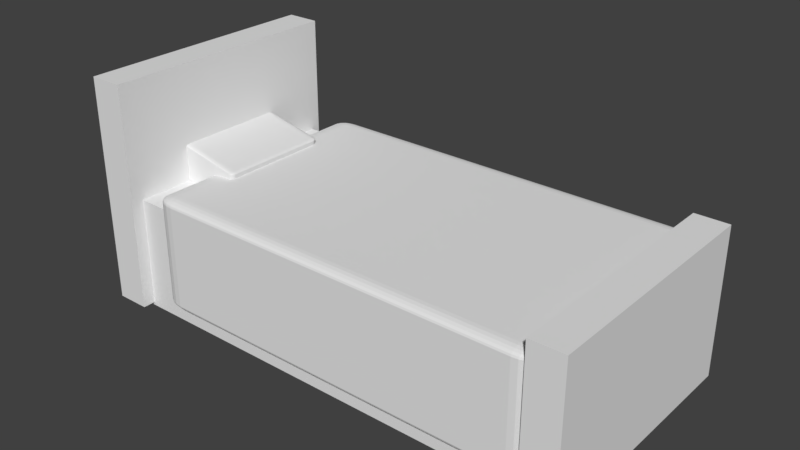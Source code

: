 # Source: Bed.blend  (saved by Blender 2.79.0; exported with 4.5.12 LTS)
import bpy
from mathutils import Matrix  # noqa: F401  (used for matrix-valued properties, if any)

bpy.ops.wm.read_factory_settings(use_empty=True)
scene = bpy.context.scene
scene.name = 'Scene'

# ---- collections
col_collection_1 = bpy.data.collections.new('Collection 1'); scene.collection.children.link(col_collection_1)

# ---- world
world_world = bpy.data.worlds.new('World'); scene.world = world_world
world_world.color = (0.05088, 0.05088, 0.05088)
world_world.use_sun_shadow = False
world_world.sun_shadow_jitter_overblur = 0.0
world_world.cycles.sampling_method = 'MANUAL'

# ---- meshes
me_cube_005 = bpy.data.meshes.new('Cube.005')
me_cube_005.from_pydata([(-0.9, -0.9, -1.0), (-0.9, -1.0, -0.9), (-1.0, -0.9, -0.9), (-0.9, -0.9309, -0.9951), (-0.9, -0.9588, -0.9809), (-0.9309, -0.9, -0.9951), (-0.9317, -0.9319, -0.9893), (-0.9307, -0.9574, -0.9759), (-0.9588, -0.9, -0.9809), (-0.9575, -0.9308, -0.9758), (-0.9529, -0.9529, -0.9663), (-0.9309, -0.9951, -0.9), (-0.9588, -0.9809, -0.9), (-0.9, -0.9951, -0.9309), (-0.9319, -0.9893, -0.9317), (-0.9574, -0.9759, -0.9307), (-0.9, -0.9809, -0.9588), (-0.9308, -0.9758, -0.9575), (-0.9529, -0.9663, -0.9529), (-0.9951, -0.9, -0.9309), (-0.9809, -0.9, -0.9588), (-0.9951, -0.9309, -0.9), (-0.9893, -0.9317, -0.9319), (-0.9759, -0.9307, -0.9574), (-0.9809, -0.9588, -0.9), (-0.9758, -0.9575, -0.9308), (-0.9663, -0.9529, -0.9529), (-0.9, -1.0, 0.9), (-0.9, -0.9, 1.0), (-1.0, -0.9, 0.9), (-0.9, -0.9951, 0.9309), (-0.9, -0.9809, 0.9588), (-0.9309, -0.9951, 0.9), (-0.9317, -0.9893, 0.9319), (-0.9307, -0.9759, 0.9574), (-0.9588, -0.9809, 0.9), (-0.9575, -0.9758, 0.9308), (-0.9529, -0.9663, 0.9529), (-0.9309, -0.9, 0.9951), (-0.9588, -0.9, 0.9809), (-0.9, -0.9309, 0.9951), (-0.9319, -0.9317, 0.9893), (-0.9574, -0.9307, 0.9759), (-0.9, -0.9588, 0.9809), (-0.9308, -0.9575, 0.9758), (-0.9529, -0.9529, 0.9663), (-0.9951, -0.9309, 0.9), (-0.9809, -0.9588, 0.9), (-0.9951, -0.9, 0.9309), (-0.9893, -0.9319, 0.9317), (-0.9759, -0.9574, 0.9307), (-0.9809, -0.9, 0.9588), (-0.9758, -0.9308, 0.9575), (-0.9663, -0.9529, 0.9529), (-0.9, 0.9, -1.0), (-1.0, 0.9, -0.9), (-0.9, 1.0, -0.9), (-0.9309, 0.9, -0.9951), (-0.9588, 0.9, -0.9809), (-0.9, 0.9309, -0.9951), (-0.9319, 0.9317, -0.9893), (-0.9574, 0.9307, -0.9759), (-0.9, 0.9588, -0.9809), (-0.9308, 0.9575, -0.9758), (-0.9529, 0.9529, -0.9663), (-0.9951, 0.9309, -0.9), (-0.9809, 0.9588, -0.9), (-0.9951, 0.9, -0.9309), (-0.9893, 0.9319, -0.9317), (-0.9759, 0.9574, -0.9307), (-0.9809, 0.9, -0.9588), (-0.9758, 0.9308, -0.9575), (-0.9663, 0.9529, -0.9529), (-0.9, 0.9951, -0.9309), (-0.9, 0.9809, -0.9588), (-0.9309, 0.9951, -0.9), (-0.9317, 0.9893, -0.9319), (-0.9307, 0.9759, -0.9574), (-0.9588, 0.9809, -0.9), (-0.9575, 0.9758, -0.9308), (-0.9529, 0.9663, -0.9529), (-0.9, 0.9, 1.0), (-0.9, 1.0, 0.9), (-1.0, 0.9, 0.9), (-0.9, 0.9309, 0.9951), (-0.9, 0.9588, 0.9809), (-0.9309, 0.9, 0.9951), (-0.9317, 0.9319, 0.9893), (-0.9307, 0.9574, 0.9759), (-0.9588, 0.9, 0.9809), (-0.9575, 0.9308, 0.9758), (-0.9529, 0.9529, 0.9663), (-0.9309, 0.9951, 0.9), (-0.9588, 0.9809, 0.9), (-0.9, 0.9951, 0.9309), (-0.9319, 0.9893, 0.9317), (-0.9574, 0.9759, 0.9307), (-0.9, 0.9809, 0.9588), (-0.9308, 0.9758, 0.9575), (-0.9529, 0.9663, 0.9529), (-0.9951, 0.9, 0.9309), (-0.9809, 0.9, 0.9588), (-0.9951, 0.9309, 0.9), (-0.9893, 0.9317, 0.9319), (-0.9759, 0.9307, 0.9574), (-0.9809, 0.9588, 0.9), (-0.9758, 0.9575, 0.9308), (-0.9663, 0.9529, 0.9529), (0.9, -0.9, -1.0), (1.0, -0.9, -0.9), (0.9, -1.0, -0.9), (0.9309, -0.9, -0.9951), (0.9588, -0.9, -0.9809), (0.9, -0.9309, -0.9951), (0.9319, -0.9317, -0.9893), (0.9574, -0.9307, -0.9759), (0.9, -0.9588, -0.9809), (0.9308, -0.9575, -0.9758), (0.9529, -0.9529, -0.9663), (0.9951, -0.9309, -0.9), (0.9809, -0.9588, -0.9), (0.9951, -0.9, -0.9309), (0.9893, -0.9319, -0.9317), (0.9759, -0.9574, -0.9307), (0.9809, -0.9, -0.9588), (0.9758, -0.9308, -0.9575), (0.9663, -0.9529, -0.9529), (0.9, -0.9951, -0.9309), (0.9, -0.9809, -0.9588), (0.9309, -0.9951, -0.9), (0.9317, -0.9893, -0.9319), (0.9307, -0.9759, -0.9574), (0.9588, -0.9809, -0.9), (0.9575, -0.9758, -0.9308), (0.9529, -0.9663, -0.9529), (0.9, -0.9, 1.0), (0.9, -1.0, 0.9), (1.0, -0.9, 0.9), (0.9, -0.9309, 0.9951), (0.9, -0.9588, 0.9809), (0.9309, -0.9, 0.9951), (0.9317, -0.9319, 0.9893), (0.9307, -0.9574, 0.9759), (0.9588, -0.9, 0.9809), (0.9575, -0.9308, 0.9758), (0.9529, -0.9529, 0.9663), (0.9309, -0.9951, 0.9), (0.9588, -0.9809, 0.9), (0.9, -0.9951, 0.9309), (0.9319, -0.9893, 0.9317), (0.9574, -0.9759, 0.9307), (0.9, -0.9809, 0.9588), (0.9308, -0.9758, 0.9575), (0.9529, -0.9663, 0.9529), (0.9951, -0.9, 0.9309), (0.9809, -0.9, 0.9588), (0.9951, -0.9309, 0.9), (0.9893, -0.9317, 0.9319), (0.9759, -0.9307, 0.9574), (0.9809, -0.9588, 0.9), (0.9758, -0.9575, 0.9308), (0.9663, -0.9529, 0.9529), (0.9, 0.9, -1.0), (0.9, 1.0, -0.9), (1.0, 0.9, -0.9), (0.9, 0.9309, -0.9951), (0.9, 0.9588, -0.9809), (0.9309, 0.9, -0.9951), (0.9317, 0.9319, -0.9893), (0.9307, 0.9574, -0.9759), (0.9588, 0.9, -0.9809), (0.9575, 0.9308, -0.9758), (0.9529, 0.9529, -0.9663), (0.9309, 0.9951, -0.9), (0.9588, 0.9809, -0.9), (0.9, 0.9951, -0.9309), (0.9319, 0.9893, -0.9317), (0.9574, 0.9759, -0.9307), (0.9, 0.9809, -0.9588), (0.9308, 0.9758, -0.9575), (0.9529, 0.9663, -0.9529), (0.9951, 0.9, -0.9309), (0.9809, 0.9, -0.9588), (0.9951, 0.9309, -0.9), (0.9893, 0.9317, -0.9319), (0.9759, 0.9307, -0.9574), (0.9809, 0.9588, -0.9), (0.9758, 0.9575, -0.9308), (0.9663, 0.9529, -0.9529), (0.9, 0.9, 1.0), (1.0, 0.9, 0.9), (0.9, 1.0, 0.9), (0.9309, 0.9, 0.9951), (0.9588, 0.9, 0.9809), (0.9, 0.9309, 0.9951), (0.9319, 0.9317, 0.9893), (0.9574, 0.9307, 0.9759), (0.9, 0.9588, 0.9809), (0.9308, 0.9575, 0.9758), (0.9529, 0.9529, 0.9663), (0.9951, 0.9309, 0.9), (0.9809, 0.9588, 0.9), (0.9951, 0.9, 0.9309), (0.9893, 0.9319, 0.9317), (0.9759, 0.9574, 0.9307), (0.9809, 0.9, 0.9588), (0.9758, 0.9308, 0.9575), (0.9663, 0.9529, 0.9529), (0.9, 0.9951, 0.9309), (0.9, 0.9809, 0.9588), (0.9309, 0.9951, 0.9), (0.9317, 0.9893, 0.9319), (0.9307, 0.9759, 0.9574), (0.9588, 0.9809, 0.9), (0.9575, 0.9758, 0.9308), (0.9529, 0.9663, 0.9529)], [], [(110, 136, 27, 1), (164, 190, 137, 109), (189, 81, 28, 135), (2, 29, 83, 55), (56, 82, 191, 163), (0, 3, 6, 5), (3, 4, 7, 6), (4, 16, 17, 7), (5, 6, 9, 8), (6, 7, 10, 9), (7, 17, 18, 10), (1, 11, 14, 13), (11, 12, 15, 14), (12, 24, 25, 15), (13, 14, 17, 16), (14, 15, 18, 17), (15, 25, 26, 18), (2, 19, 22, 21), (19, 20, 23, 22), (20, 8, 9, 23), (21, 22, 25, 24), (22, 23, 26, 25), (23, 9, 10, 26), (10, 18, 26), (27, 30, 33, 32), (30, 31, 34, 33), (31, 43, 44, 34), (32, 33, 36, 35), (33, 34, 37, 36), (34, 44, 45, 37), (28, 38, 41, 40), (38, 39, 42, 41), (39, 51, 52, 42), (40, 41, 44, 43), (41, 42, 45, 44), (42, 52, 53, 45), (29, 46, 49, 48), (46, 47, 50, 49), (47, 35, 36, 50), (48, 49, 52, 51), (49, 50, 53, 52), (50, 36, 37, 53), (37, 45, 53), (54, 57, 60, 59), (57, 58, 61, 60), (58, 70, 71, 61), (59, 60, 63, 62), (60, 61, 64, 63), (61, 71, 72, 64), (55, 65, 68, 67), (65, 66, 69, 68), (66, 78, 79, 69), (67, 68, 71, 70), (68, 69, 72, 71), (69, 79, 80, 72), (56, 73, 76, 75), (73, 74, 77, 76), (74, 62, 63, 77), (75, 76, 79, 78), (76, 77, 80, 79), (77, 63, 64, 80), (64, 72, 80), (81, 84, 87, 86), (84, 85, 88, 87), (85, 97, 98, 88), (86, 87, 90, 89), (87, 88, 91, 90), (88, 98, 99, 91), (82, 92, 95, 94), (92, 93, 96, 95), (93, 105, 106, 96), (94, 95, 98, 97), (95, 96, 99, 98), (96, 106, 107, 99), (83, 100, 103, 102), (100, 101, 104, 103), (101, 89, 90, 104), (102, 103, 106, 105), (103, 104, 107, 106), (104, 90, 91, 107), (91, 99, 107), (108, 111, 114, 113), (111, 112, 115, 114), (112, 124, 125, 115), (113, 114, 117, 116), (114, 115, 118, 117), (115, 125, 126, 118), (109, 119, 122, 121), (119, 120, 123, 122), (120, 132, 133, 123), (121, 122, 125, 124), (122, 123, 126, 125), (123, 133, 134, 126), (110, 127, 130, 129), (127, 128, 131, 130), (128, 116, 117, 131), (129, 130, 133, 132), (130, 131, 134, 133), (131, 117, 118, 134), (118, 126, 134), (135, 138, 141, 140), (138, 139, 142, 141), (139, 151, 152, 142), (140, 141, 144, 143), (141, 142, 145, 144), (142, 152, 153, 145), (136, 146, 149, 148), (146, 147, 150, 149), (147, 159, 160, 150), (148, 149, 152, 151), (149, 150, 153, 152), (150, 160, 161, 153), (137, 154, 157, 156), (154, 155, 158, 157), (155, 143, 144, 158), (156, 157, 160, 159), (157, 158, 161, 160), (158, 144, 145, 161), (145, 153, 161), (162, 165, 168, 167), (165, 166, 169, 168), (166, 178, 179, 169), (167, 168, 171, 170), (168, 169, 172, 171), (169, 179, 180, 172), (163, 173, 176, 175), (173, 174, 177, 176), (174, 186, 187, 177), (175, 176, 179, 178), (176, 177, 180, 179), (177, 187, 188, 180), (164, 181, 184, 183), (181, 182, 185, 184), (182, 170, 171, 185), (183, 184, 187, 186), (184, 185, 188, 187), (185, 171, 172, 188), (172, 180, 188), (189, 192, 195, 194), (192, 193, 196, 195), (193, 205, 206, 196), (194, 195, 198, 197), (195, 196, 199, 198), (196, 206, 207, 199), (190, 200, 203, 202), (200, 201, 204, 203), (201, 213, 214, 204), (202, 203, 206, 205), (203, 204, 207, 206), (204, 214, 215, 207), (191, 208, 211, 210), (208, 209, 212, 211), (209, 197, 198, 212), (210, 211, 214, 213), (211, 212, 215, 214), (212, 198, 199, 215), (199, 207, 215), (54, 0, 5, 57), (57, 5, 8, 58), (58, 8, 20, 70), (70, 20, 19, 67), (67, 19, 2, 55), (1, 27, 32, 11), (11, 32, 35, 12), (12, 35, 47, 24), (24, 47, 46, 21), (21, 46, 29, 2), (28, 81, 86, 38), (38, 86, 89, 39), (39, 89, 101, 51), (51, 101, 100, 48), (48, 100, 83, 29), (82, 56, 75, 92), (92, 75, 78, 93), (93, 78, 66, 105), (105, 66, 65, 102), (102, 65, 55, 83), (162, 54, 59, 165), (165, 59, 62, 166), (166, 62, 74, 178), (178, 74, 73, 175), (175, 73, 56, 163), (81, 189, 194, 84), (84, 194, 197, 85), (85, 197, 209, 97), (97, 209, 208, 94), (94, 208, 191, 82), (190, 164, 183, 200), (200, 183, 186, 201), (201, 186, 174, 213), (213, 174, 173, 210), (210, 173, 163, 191), (108, 162, 167, 111), (111, 167, 170, 112), (112, 170, 182, 124), (124, 182, 181, 121), (121, 181, 164, 109), (189, 135, 140, 192), (192, 140, 143, 193), (193, 143, 155, 205), (205, 155, 154, 202), (202, 154, 137, 190), (136, 110, 129, 146), (146, 129, 132, 147), (147, 132, 120, 159), (159, 120, 119, 156), (156, 119, 109, 137), (0, 108, 113, 3), (3, 113, 116, 4), (4, 116, 128, 16), (16, 128, 127, 13), (13, 127, 110, 1), (135, 28, 40, 138), (138, 40, 43, 139), (139, 43, 31, 151), (151, 31, 30, 148), (148, 30, 27, 136), (54, 162, 108, 0)])
me_cube_005.use_remesh_preserve_volume = False
me_cube_005.use_remesh_preserve_attributes = False
me_cube_005.use_mirror_vertex_groups = False
me_cube_005.update()
me_cube_004 = bpy.data.meshes.new('Cube.004')
me_cube_004.from_pydata([(-1.0, -1.0, -1.0), (-1.0, -1.0, 1.0), (-1.0, 1.0, -1.0), (-1.0, 1.0, 1.0), (1.0, -1.0, -1.0), (1.0, -1.0, 1.0), (1.0, 1.0, -1.0), (1.0, 1.0, 1.0)], [], [(0, 1, 3, 2), (2, 3, 7, 6), (6, 7, 5, 4), (4, 5, 1, 0), (2, 6, 4, 0), (7, 3, 1, 5)])
me_cube_004.use_remesh_preserve_volume = False
me_cube_004.use_remesh_preserve_attributes = False
me_cube_004.use_mirror_vertex_groups = False
me_cube_004.update()
me_cube_003 = bpy.data.meshes.new('Cube.003')
me_cube_003.from_pydata([(-1.0, -1.0, -1.0), (-1.0, -1.0, 1.0), (-1.0, 1.0, -1.0), (-1.0, 1.0, 1.0), (1.0, -1.0, -1.0), (1.0, -1.0, 1.0), (1.0, 1.0, -1.0), (1.0, 1.0, 1.0)], [], [(0, 1, 3, 2), (2, 3, 7, 6), (6, 7, 5, 4), (4, 5, 1, 0), (2, 6, 4, 0), (7, 3, 1, 5)])
me_cube_003.use_remesh_preserve_volume = False
me_cube_003.use_remesh_preserve_attributes = False
me_cube_003.use_mirror_vertex_groups = False
me_cube_003.update()
me_cube_002 = bpy.data.meshes.new('Cube.002')
me_cube_002.from_pydata([(-1.0, -1.0, -1.0), (-1.0, -1.0, 1.0), (-1.0, 1.0, -1.0), (-1.0, 1.0, 1.0), (1.0, -1.0, -1.0), (1.0, -1.0, 1.0), (1.0, 1.0, -1.0), (1.0, 1.0, 1.0)], [], [(0, 1, 3, 2), (2, 3, 7, 6), (6, 7, 5, 4), (4, 5, 1, 0), (2, 6, 4, 0), (7, 3, 1, 5)])
me_cube_002.use_remesh_preserve_volume = False
me_cube_002.use_remesh_preserve_attributes = False
me_cube_002.use_mirror_vertex_groups = False
me_cube_002.update()
me_cube_001 = bpy.data.meshes.new('Cube.001')
me_cube_001.from_pydata([(-1.0, -1.0, -1.0), (-1.0, -1.0, 1.0), (-1.0, 1.0, -1.0), (-1.0, 1.0, 1.0), (1.0, -1.0, -1.0), (1.0, -1.0, 1.0), (1.0, 1.0, -1.0), (1.0, 1.0, 1.0)], [], [(0, 1, 3, 2), (2, 3, 7, 6), (6, 7, 5, 4), (4, 5, 1, 0), (2, 6, 4, 0), (7, 3, 1, 5)])
me_cube_001.use_remesh_preserve_volume = False
me_cube_001.use_remesh_preserve_attributes = False
me_cube_001.use_mirror_vertex_groups = False
me_cube_001.update()

# ---- objects
ob_cube_004 = bpy.data.objects.new('Cube.004', me_cube_005)
ob_cube_003 = bpy.data.objects.new('Cube.003', me_cube_004)
ob_cube_002 = bpy.data.objects.new('Cube.002', me_cube_003)
ob_cube_001 = bpy.data.objects.new('Cube.001', me_cube_002)
ob_cube = bpy.data.objects.new('Cube', me_cube_001)

# ---- transforms, parenting, visibility, modifiers, constraints
ob_cube_004.location = (0.4149, 0.009061, 1.321)
ob_cube_004.scale = (3.6, 2.2, 1.0)
ob_cube_004.lineart.crease_threshold = 0.0
ob_cube_003.location = (4.18, -0.02079, 1.287)
ob_cube_003.scale = (0.3, 2.2, 1.32)
ob_cube_003.lineart.crease_threshold = 0.0
ob_cube_002.location = (-4.074, -0.02079, 2.053)
ob_cube_002.scale = (0.3, 2.2, 2.0)
ob_cube_002.lineart.crease_threshold = 0.0
ob_cube_001.location = (-3.351, 0.0, 2.232)
ob_cube_001.rotation_euler = (0.0, 0.2041, 0.0)
ob_cube_001.scale = (0.6242, 1.0, 0.3293)
ob_cube_001.lineart.crease_threshold = 0.0
_m = ob_cube_001.modifiers.new('Bevel', 'BEVEL')
_m.segments = 5
_m.limit_method = 'NONE'
_m.spread = 0.0
ob_cube.location = (0.0, 0.0, 1.0)
ob_cube.scale = (4.0, 2.0, 1.0)
ob_cube.lineart.crease_threshold = 0.0

# ---- collection membership
col_collection_1.objects.link(ob_cube_004)
col_collection_1.objects.link(ob_cube_003)
col_collection_1.objects.link(ob_cube_002)
col_collection_1.objects.link(ob_cube_001)
col_collection_1.objects.link(ob_cube)

# ---- scene / render settings (as saved in the file)
scene.frame_start = 1; scene.frame_end = 250; scene.frame_set(1)
scene.render.engine = 'BLENDER_EEVEE_NEXT'
scene.render.resolution_percentage = 50
scene.render.dither_intensity = 0.0
scene.cycles.use_denoising = False
scene.cycles.samples = 128
scene.cycles.sampling_pattern = 'TABULATED_SOBOL'
scene.cycles.use_adaptive_sampling = False
scene.cycles.use_light_tree = False
scene.cycles.blur_glossy = 0.0
scene.cycles.sample_clamp_indirect = 0.0
scene.view_settings.view_transform = 'Standard'
bpy.context.view_layer.update()

# ---- added for rendering (the .blend has no active camera and no usable light): camera, sun
cam_auto = bpy.data.cameras.new('AutoCamera')
cam_auto.lens = 50.0
cam_auto.sensor_width = 36.0
cam_auto.clip_end = 1000.0
ob_auto_camera = bpy.data.objects.new('AutoCamera', cam_auto)
scene.collection.objects.link(ob_auto_camera)
ob_auto_camera.location = (9.96286, -11.8975, 9.93776)
ob_auto_camera.rotation_euler = (1.09748, -7.21219e-08, 0.694738)
scene.camera = ob_auto_camera
light_auto_sun = bpy.data.lights.new('AutoSun', 'SUN')
light_auto_sun.energy = 3.0
light_auto_sun.angle = 0.0523599
ob_auto_sun = bpy.data.objects.new('AutoSun', light_auto_sun)
scene.collection.objects.link(ob_auto_sun)
ob_auto_sun.rotation_euler = (0.872665, 0.174533, 0.523599)
bpy.context.view_layer.update()
